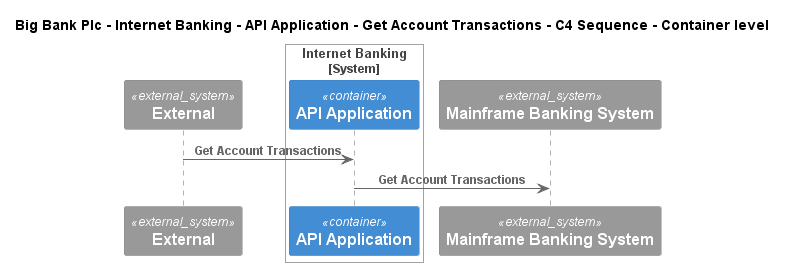

The diagram above was rendered by PlantUML. Its source (embedded in the PNG):
@startuml
!include ..\..\..\..\..\..\..\.c4s\C4_Sequence.puml
SHOW_FOOT_BOXES()

title Big Bank Plc - Internet Banking - API Application - Get Account Transactions - C4 Sequence - Container level

System_Ext(C4InterFlow.SoftwareSystems.ExternalSystem, "External", "")

System_Boundary(BigBankPlc.SoftwareSystems.InternetBanking, "Internet Banking")
    Container(BigBankPlc.SoftwareSystems.InternetBanking.Containers.APIApplication, "API Application", "", "")
Boundary_End()
System_Ext(BigBankPlc.SoftwareSystems.MainframeBankingSystem, "Mainframe Banking System", "")

Rel(C4InterFlow.SoftwareSystems.ExternalSystem, BigBankPlc.SoftwareSystems.InternetBanking.Containers.APIApplication, "Get Account Transactions")
Rel(BigBankPlc.SoftwareSystems.InternetBanking.Containers.APIApplication, BigBankPlc.SoftwareSystems.MainframeBankingSystem, "Get Account Transactions")


@enduml